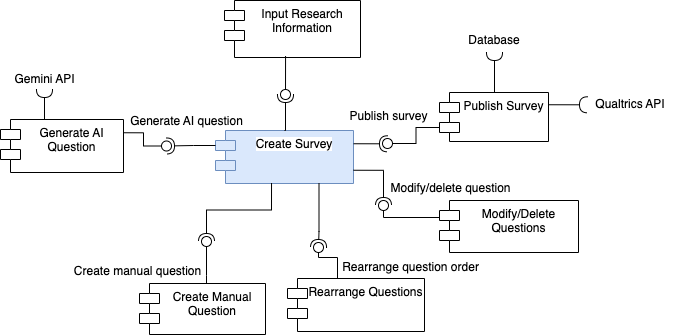

The diagram above was exported from draw.io. Its source (the exported page's mxGraphModel, read from the mxfile embedded in the PNG):
<mxGraphModel dx="1042" dy="875" grid="0" gridSize="10" guides="1" tooltips="1" connect="1" arrows="1" fold="1" page="0" pageScale="1" pageWidth="827" pageHeight="1169" math="0" shadow="0">
  <root>
    <mxCell id="0" />
    <mxCell id="1" parent="0" />
    <mxCell id="RjOAJWGM2chOSsuCH6Nv-1" value="Create Survey" style="shape=module;align=left;spacingLeft=20;align=center;verticalAlign=top;whiteSpace=wrap;html=1;fontFamily=Helvetica;fontSize=12;labelBackgroundColor=default;fillColor=#dae8fc;strokeColor=#6c8ebf;" vertex="1" parent="1">
      <mxGeometry x="137" y="197" width="138" height="53" as="geometry" />
    </mxCell>
    <mxCell id="afg3a1zVnHYY3wz0V8VF-1" value="Generate AI Question" style="shape=module;align=left;spacingLeft=20;align=center;verticalAlign=top;whiteSpace=wrap;html=1;fontFamily=Helvetica;fontSize=12;fontColor=default;labelBackgroundColor=default;" vertex="1" parent="1">
      <mxGeometry x="-78" y="186" width="123" height="53" as="geometry" />
    </mxCell>
    <mxCell id="hrwVAxnQnJfbVLutvRMP-1" value="Input Research Information" style="shape=module;align=left;spacingLeft=20;align=center;verticalAlign=top;whiteSpace=wrap;html=1;fontFamily=Helvetica;fontSize=12;fontColor=default;labelBackgroundColor=default;" vertex="1" parent="1">
      <mxGeometry x="146" y="67" width="136" height="57" as="geometry" />
    </mxCell>
    <mxCell id="hrwVAxnQnJfbVLutvRMP-2" value="Create Manual Question" style="shape=module;align=left;spacingLeft=20;align=center;verticalAlign=top;whiteSpace=wrap;html=1;fontFamily=Helvetica;fontSize=12;fontColor=default;labelBackgroundColor=default;" vertex="1" parent="1">
      <mxGeometry x="61" y="350" width="126" height="51" as="geometry" />
    </mxCell>
    <mxCell id="hrwVAxnQnJfbVLutvRMP-3" value="Modify/Delete Questions" style="shape=module;align=left;spacingLeft=20;align=center;verticalAlign=top;whiteSpace=wrap;html=1;fontFamily=Helvetica;fontSize=12;fontColor=default;labelBackgroundColor=default;" vertex="1" parent="1">
      <mxGeometry x="361" y="267" width="139" height="52" as="geometry" />
    </mxCell>
    <mxCell id="hrwVAxnQnJfbVLutvRMP-4" value="Rearrange Questions" style="shape=module;align=left;spacingLeft=20;align=center;verticalAlign=top;whiteSpace=wrap;html=1;fontFamily=Helvetica;fontSize=12;fontColor=default;labelBackgroundColor=default;" vertex="1" parent="1">
      <mxGeometry x="209" y="345" width="137" height="53" as="geometry" />
    </mxCell>
    <mxCell id="olCCdaO-EHCdLQYGjviK-1" value="Publish Survey" style="shape=module;align=left;spacingLeft=20;align=center;verticalAlign=top;whiteSpace=wrap;html=1;fontFamily=Helvetica;fontSize=12;fontColor=default;labelBackgroundColor=default;" vertex="1" parent="1">
      <mxGeometry x="361" y="159" width="109" height="49" as="geometry" />
    </mxCell>
    <mxCell id="olCCdaO-EHCdLQYGjviK-2" value="" style="rounded=0;orthogonalLoop=1;jettySize=auto;html=1;endArrow=halfCircle;endFill=0;endSize=6;strokeWidth=1;sketch=0;strokeColor=default;align=center;verticalAlign=middle;fontFamily=Helvetica;fontSize=12;fontColor=default;labelBackgroundColor=default;edgeStyle=orthogonalEdgeStyle;exitX=1;exitY=0.25;exitDx=0;exitDy=0;" edge="1" target="olCCdaO-EHCdLQYGjviK-4" parent="1" source="RjOAJWGM2chOSsuCH6Nv-1">
      <mxGeometry relative="1" as="geometry">
        <mxPoint x="312" y="181" as="sourcePoint" />
      </mxGeometry>
    </mxCell>
    <mxCell id="olCCdaO-EHCdLQYGjviK-3" value="" style="rounded=0;orthogonalLoop=1;jettySize=auto;html=1;endArrow=oval;endFill=0;sketch=0;sourcePerimeterSpacing=0;targetPerimeterSpacing=0;endSize=10;strokeColor=default;strokeWidth=1;align=center;verticalAlign=middle;fontFamily=Helvetica;fontSize=12;fontColor=default;labelBackgroundColor=default;edgeStyle=orthogonalEdgeStyle;exitX=0;exitY=0;exitDx=0;exitDy=35;exitPerimeter=0;" edge="1" target="olCCdaO-EHCdLQYGjviK-4" parent="1" source="olCCdaO-EHCdLQYGjviK-1">
      <mxGeometry relative="1" as="geometry">
        <mxPoint x="272" y="181" as="sourcePoint" />
      </mxGeometry>
    </mxCell>
    <mxCell id="olCCdaO-EHCdLQYGjviK-11" value="Publish survey" style="edgeLabel;html=1;align=center;verticalAlign=middle;resizable=0;points=[];fontSize=12;fontFamily=Helvetica;fontColor=default;labelBackgroundColor=default;" vertex="1" connectable="0" parent="olCCdaO-EHCdLQYGjviK-3">
      <mxGeometry x="-0.067" relative="1" as="geometry">
        <mxPoint x="-28" y="-20" as="offset" />
      </mxGeometry>
    </mxCell>
    <mxCell id="olCCdaO-EHCdLQYGjviK-4" value="" style="ellipse;whiteSpace=wrap;html=1;align=center;aspect=fixed;fillColor=none;strokeColor=none;resizable=0;perimeter=centerPerimeter;rotatable=0;allowArrows=0;points=[];outlineConnect=1;fontFamily=Helvetica;fontSize=12;fontColor=default;labelBackgroundColor=default;" vertex="1" parent="1">
      <mxGeometry x="304" y="205" width="10" height="10" as="geometry" />
    </mxCell>
    <mxCell id="olCCdaO-EHCdLQYGjviK-5" value="" style="rounded=0;orthogonalLoop=1;jettySize=auto;html=1;endArrow=halfCircle;endFill=0;endSize=6;strokeWidth=1;sketch=0;fontSize=12;strokeColor=default;align=center;verticalAlign=middle;fontFamily=Helvetica;fontColor=default;labelBackgroundColor=default;edgeStyle=orthogonalEdgeStyle;exitX=0.5;exitY=0;exitDx=0;exitDy=0;" edge="1" parent="1" source="olCCdaO-EHCdLQYGjviK-1">
      <mxGeometry relative="1" as="geometry">
        <mxPoint x="419" y="119" as="sourcePoint" />
        <mxPoint x="416" y="119" as="targetPoint" />
        <Array as="points">
          <mxPoint x="416" y="119" />
        </Array>
      </mxGeometry>
    </mxCell>
    <mxCell id="olCCdaO-EHCdLQYGjviK-6" value="" style="ellipse;whiteSpace=wrap;html=1;align=center;aspect=fixed;fillColor=none;strokeColor=none;resizable=0;perimeter=centerPerimeter;rotatable=0;allowArrows=0;points=[];outlineConnect=1;fontFamily=Helvetica;fontSize=12;fontColor=default;labelBackgroundColor=default;" vertex="1" parent="1">
      <mxGeometry x="394" y="114" width="10" height="10" as="geometry" />
    </mxCell>
    <mxCell id="olCCdaO-EHCdLQYGjviK-7" value="" style="rounded=0;orthogonalLoop=1;jettySize=auto;html=1;endArrow=halfCircle;endFill=0;endSize=6;strokeWidth=1;sketch=0;fontSize=12;strokeColor=default;align=center;verticalAlign=middle;fontFamily=Helvetica;fontColor=default;labelBackgroundColor=default;edgeStyle=orthogonalEdgeStyle;exitX=1;exitY=0.25;exitDx=0;exitDy=0;" edge="1" target="olCCdaO-EHCdLQYGjviK-8" parent="1" source="olCCdaO-EHCdLQYGjviK-1">
      <mxGeometry relative="1" as="geometry">
        <mxPoint x="519" y="177" as="sourcePoint" />
      </mxGeometry>
    </mxCell>
    <mxCell id="olCCdaO-EHCdLQYGjviK-8" value="" style="ellipse;whiteSpace=wrap;html=1;align=center;aspect=fixed;fillColor=none;strokeColor=none;resizable=0;perimeter=centerPerimeter;rotatable=0;allowArrows=0;points=[];outlineConnect=1;fontFamily=Helvetica;fontSize=12;fontColor=default;labelBackgroundColor=default;" vertex="1" parent="1">
      <mxGeometry x="504" y="166" width="10" height="10" as="geometry" />
    </mxCell>
    <mxCell id="olCCdaO-EHCdLQYGjviK-9" value="Database" style="text;strokeColor=none;fillColor=none;html=1;align=center;verticalAlign=middle;whiteSpace=wrap;rounded=0;fontSize=12;fontFamily=Helvetica;fontColor=default;labelBackgroundColor=default;" vertex="1" parent="1">
      <mxGeometry x="386" y="92" width="60" height="30" as="geometry" />
    </mxCell>
    <mxCell id="olCCdaO-EHCdLQYGjviK-10" value="Qualtrics API" style="text;strokeColor=none;fillColor=none;html=1;align=center;verticalAlign=middle;whiteSpace=wrap;rounded=0;fontSize=12;fontFamily=Helvetica;fontColor=default;labelBackgroundColor=default;" vertex="1" parent="1">
      <mxGeometry x="508" y="156" width="88" height="30" as="geometry" />
    </mxCell>
    <mxCell id="olCCdaO-EHCdLQYGjviK-12" value="Modify/delete question" style="rounded=0;orthogonalLoop=1;jettySize=auto;html=1;endArrow=halfCircle;endFill=0;endSize=6;strokeWidth=1;sketch=0;strokeColor=default;align=center;verticalAlign=middle;fontFamily=Helvetica;fontSize=12;fontColor=default;labelBackgroundColor=default;edgeStyle=orthogonalEdgeStyle;exitX=1;exitY=0.75;exitDx=0;exitDy=0;" edge="1" target="olCCdaO-EHCdLQYGjviK-14" parent="1" source="RjOAJWGM2chOSsuCH6Nv-1">
      <mxGeometry x="0.4785" y="67" relative="1" as="geometry">
        <mxPoint x="339" y="282" as="sourcePoint" />
        <mxPoint as="offset" />
      </mxGeometry>
    </mxCell>
    <mxCell id="olCCdaO-EHCdLQYGjviK-13" value="" style="rounded=0;orthogonalLoop=1;jettySize=auto;html=1;endArrow=oval;endFill=0;sketch=0;sourcePerimeterSpacing=0;targetPerimeterSpacing=0;endSize=10;strokeColor=default;strokeWidth=1;align=center;verticalAlign=middle;fontFamily=Helvetica;fontSize=12;fontColor=default;labelBackgroundColor=default;edgeStyle=orthogonalEdgeStyle;exitX=0;exitY=0;exitDx=0;exitDy=15;exitPerimeter=0;" edge="1" target="olCCdaO-EHCdLQYGjviK-14" parent="1" source="hrwVAxnQnJfbVLutvRMP-3">
      <mxGeometry relative="1" as="geometry">
        <mxPoint x="299" y="282" as="sourcePoint" />
        <Array as="points">
          <mxPoint x="361" y="284" />
          <mxPoint x="305" y="284" />
        </Array>
      </mxGeometry>
    </mxCell>
    <mxCell id="olCCdaO-EHCdLQYGjviK-14" value="" style="ellipse;whiteSpace=wrap;html=1;align=center;aspect=fixed;fillColor=none;strokeColor=none;resizable=0;perimeter=centerPerimeter;rotatable=0;allowArrows=0;points=[];outlineConnect=1;fontFamily=Helvetica;fontSize=12;fontColor=default;labelBackgroundColor=default;" vertex="1" parent="1">
      <mxGeometry x="300" y="267" width="10" height="10" as="geometry" />
    </mxCell>
    <mxCell id="olCCdaO-EHCdLQYGjviK-15" value="" style="rounded=0;orthogonalLoop=1;jettySize=auto;html=1;endArrow=halfCircle;endFill=0;endSize=6;strokeWidth=1;sketch=0;strokeColor=default;align=center;verticalAlign=middle;fontFamily=Helvetica;fontSize=12;fontColor=default;labelBackgroundColor=default;edgeStyle=orthogonalEdgeStyle;exitX=0.75;exitY=1;exitDx=0;exitDy=0;" edge="1" target="olCCdaO-EHCdLQYGjviK-17" parent="1" source="RjOAJWGM2chOSsuCH6Nv-1">
      <mxGeometry relative="1" as="geometry">
        <mxPoint x="275" y="305" as="sourcePoint" />
        <Array as="points">
          <mxPoint x="241" y="298" />
        </Array>
      </mxGeometry>
    </mxCell>
    <mxCell id="olCCdaO-EHCdLQYGjviK-18" value="Rearrange question order" style="edgeLabel;html=1;align=center;verticalAlign=middle;resizable=0;points=[];fontSize=12;fontFamily=Helvetica;fontColor=default;labelBackgroundColor=default;" vertex="1" connectable="0" parent="olCCdaO-EHCdLQYGjviK-15">
      <mxGeometry x="-0.1915" y="1" relative="1" as="geometry">
        <mxPoint x="90" y="57" as="offset" />
      </mxGeometry>
    </mxCell>
    <mxCell id="olCCdaO-EHCdLQYGjviK-16" value="" style="rounded=0;orthogonalLoop=1;jettySize=auto;html=1;endArrow=oval;endFill=0;sketch=0;sourcePerimeterSpacing=0;targetPerimeterSpacing=0;endSize=10;strokeColor=default;strokeWidth=1;align=center;verticalAlign=middle;fontFamily=Helvetica;fontSize=12;fontColor=default;labelBackgroundColor=default;edgeStyle=orthogonalEdgeStyle;exitX=0.25;exitY=0;exitDx=0;exitDy=0;" edge="1" target="olCCdaO-EHCdLQYGjviK-17" parent="1" source="hrwVAxnQnJfbVLutvRMP-4">
      <mxGeometry relative="1" as="geometry">
        <mxPoint x="248" y="248" as="sourcePoint" />
        <Array as="points">
          <mxPoint x="259" y="345" />
          <mxPoint x="259" y="324" />
        </Array>
      </mxGeometry>
    </mxCell>
    <mxCell id="olCCdaO-EHCdLQYGjviK-17" value="" style="ellipse;whiteSpace=wrap;html=1;align=center;aspect=fixed;fillColor=none;strokeColor=none;resizable=0;perimeter=centerPerimeter;rotatable=0;allowArrows=0;points=[];outlineConnect=1;fontFamily=Helvetica;fontSize=12;fontColor=default;labelBackgroundColor=default;" vertex="1" parent="1">
      <mxGeometry x="235" y="309" width="10" height="10" as="geometry" />
    </mxCell>
    <mxCell id="olCCdaO-EHCdLQYGjviK-19" value="" style="rounded=0;orthogonalLoop=1;jettySize=auto;html=1;endArrow=halfCircle;endFill=0;endSize=6;strokeWidth=1;sketch=0;strokeColor=default;align=center;verticalAlign=middle;fontFamily=Helvetica;fontSize=12;fontColor=default;labelBackgroundColor=default;edgeStyle=orthogonalEdgeStyle;exitX=0.406;exitY=0.991;exitDx=0;exitDy=0;exitPerimeter=0;" edge="1" target="olCCdaO-EHCdLQYGjviK-21" parent="1" source="RjOAJWGM2chOSsuCH6Nv-1">
      <mxGeometry relative="1" as="geometry">
        <mxPoint x="148" y="308" as="sourcePoint" />
      </mxGeometry>
    </mxCell>
    <mxCell id="olCCdaO-EHCdLQYGjviK-20" value="" style="rounded=0;orthogonalLoop=1;jettySize=auto;html=1;endArrow=oval;endFill=0;sketch=0;sourcePerimeterSpacing=0;targetPerimeterSpacing=0;endSize=10;strokeColor=default;strokeWidth=1;align=center;verticalAlign=middle;fontFamily=Helvetica;fontSize=12;fontColor=default;labelBackgroundColor=default;edgeStyle=orthogonalEdgeStyle;" edge="1" target="olCCdaO-EHCdLQYGjviK-21" parent="1" source="hrwVAxnQnJfbVLutvRMP-2">
      <mxGeometry relative="1" as="geometry">
        <mxPoint x="108" y="308" as="sourcePoint" />
        <Array as="points">
          <mxPoint x="128" y="342" />
          <mxPoint x="128" y="342" />
        </Array>
      </mxGeometry>
    </mxCell>
    <mxCell id="olCCdaO-EHCdLQYGjviK-22" value="Create manual question" style="edgeLabel;html=1;align=center;verticalAlign=middle;resizable=0;points=[];fontSize=12;fontFamily=Helvetica;fontColor=default;labelBackgroundColor=default;" vertex="1" connectable="0" parent="olCCdaO-EHCdLQYGjviK-20">
      <mxGeometry x="-0.2143" y="-2" relative="1" as="geometry">
        <mxPoint x="-72" y="3" as="offset" />
      </mxGeometry>
    </mxCell>
    <mxCell id="olCCdaO-EHCdLQYGjviK-21" value="" style="ellipse;whiteSpace=wrap;html=1;align=center;aspect=fixed;fillColor=none;strokeColor=none;resizable=0;perimeter=centerPerimeter;rotatable=0;allowArrows=0;points=[];outlineConnect=1;fontFamily=Helvetica;fontSize=12;fontColor=default;labelBackgroundColor=default;" vertex="1" parent="1">
      <mxGeometry x="123" y="303" width="10" height="10" as="geometry" />
    </mxCell>
    <mxCell id="olCCdaO-EHCdLQYGjviK-23" value="" style="rounded=0;orthogonalLoop=1;jettySize=auto;html=1;endArrow=halfCircle;endFill=0;endSize=6;strokeWidth=1;sketch=0;strokeColor=default;align=center;verticalAlign=middle;fontFamily=Helvetica;fontSize=12;fontColor=default;labelBackgroundColor=default;edgeStyle=orthogonalEdgeStyle;exitX=0.5;exitY=0;exitDx=0;exitDy=0;" edge="1" target="olCCdaO-EHCdLQYGjviK-25" parent="1" source="RjOAJWGM2chOSsuCH6Nv-1">
      <mxGeometry relative="1" as="geometry">
        <mxPoint x="227" y="161" as="sourcePoint" />
      </mxGeometry>
    </mxCell>
    <mxCell id="olCCdaO-EHCdLQYGjviK-24" value="" style="rounded=0;orthogonalLoop=1;jettySize=auto;html=1;endArrow=oval;endFill=0;sketch=0;sourcePerimeterSpacing=0;targetPerimeterSpacing=0;endSize=10;strokeColor=default;strokeWidth=1;align=center;verticalAlign=middle;fontFamily=Helvetica;fontSize=12;fontColor=default;labelBackgroundColor=default;edgeStyle=orthogonalEdgeStyle;exitX=0.449;exitY=0.974;exitDx=0;exitDy=0;exitPerimeter=0;" edge="1" target="olCCdaO-EHCdLQYGjviK-25" parent="1" source="hrwVAxnQnJfbVLutvRMP-1">
      <mxGeometry relative="1" as="geometry">
        <mxPoint x="187" y="161" as="sourcePoint" />
      </mxGeometry>
    </mxCell>
    <mxCell id="olCCdaO-EHCdLQYGjviK-25" value="" style="ellipse;whiteSpace=wrap;html=1;align=center;aspect=fixed;fillColor=none;strokeColor=none;resizable=0;perimeter=centerPerimeter;rotatable=0;allowArrows=0;points=[];outlineConnect=1;fontFamily=Helvetica;fontSize=12;fontColor=default;labelBackgroundColor=default;" vertex="1" parent="1">
      <mxGeometry x="202" y="156" width="10" height="10" as="geometry" />
    </mxCell>
    <mxCell id="olCCdaO-EHCdLQYGjviK-26" value="Generate AI question" style="rounded=0;orthogonalLoop=1;jettySize=auto;html=1;endArrow=halfCircle;endFill=0;endSize=6;strokeWidth=1;sketch=0;strokeColor=default;align=center;verticalAlign=middle;fontFamily=Helvetica;fontSize=12;fontColor=default;labelBackgroundColor=default;edgeStyle=orthogonalEdgeStyle;exitX=0;exitY=0;exitDx=0;exitDy=15;exitPerimeter=0;" edge="1" target="olCCdaO-EHCdLQYGjviK-28" parent="1" source="RjOAJWGM2chOSsuCH6Nv-1">
      <mxGeometry x="0.1717" y="-22" relative="1" as="geometry">
        <mxPoint x="123" y="213" as="sourcePoint" />
        <mxPoint x="-1" y="-3" as="offset" />
      </mxGeometry>
    </mxCell>
    <mxCell id="olCCdaO-EHCdLQYGjviK-27" value="" style="rounded=0;orthogonalLoop=1;jettySize=auto;html=1;endArrow=oval;endFill=0;sketch=0;sourcePerimeterSpacing=0;targetPerimeterSpacing=0;endSize=10;strokeColor=default;strokeWidth=1;align=center;verticalAlign=middle;fontFamily=Helvetica;fontSize=12;fontColor=default;labelBackgroundColor=default;edgeStyle=orthogonalEdgeStyle;exitX=1;exitY=0.25;exitDx=0;exitDy=0;" edge="1" target="olCCdaO-EHCdLQYGjviK-28" parent="1" source="afg3a1zVnHYY3wz0V8VF-1">
      <mxGeometry relative="1" as="geometry">
        <mxPoint x="83" y="213" as="sourcePoint" />
      </mxGeometry>
    </mxCell>
    <mxCell id="olCCdaO-EHCdLQYGjviK-28" value="" style="ellipse;whiteSpace=wrap;html=1;align=center;aspect=fixed;fillColor=none;strokeColor=none;resizable=0;perimeter=centerPerimeter;rotatable=0;allowArrows=0;points=[];outlineConnect=1;fontFamily=Helvetica;fontSize=12;fontColor=default;labelBackgroundColor=default;" vertex="1" parent="1">
      <mxGeometry x="83" y="207.5" width="10" height="10" as="geometry" />
    </mxCell>
    <mxCell id="olCCdaO-EHCdLQYGjviK-29" value="" style="rounded=0;orthogonalLoop=1;jettySize=auto;html=1;endArrow=halfCircle;endFill=0;endSize=6;strokeWidth=1;sketch=0;fontSize=12;strokeColor=default;align=center;verticalAlign=middle;fontFamily=Helvetica;fontColor=default;labelBackgroundColor=default;edgeStyle=orthogonalEdgeStyle;exitX=0.5;exitY=0;exitDx=0;exitDy=0;" edge="1" target="olCCdaO-EHCdLQYGjviK-30" parent="1" source="afg3a1zVnHYY3wz0V8VF-1">
      <mxGeometry relative="1" as="geometry">
        <mxPoint x="-14" y="156" as="sourcePoint" />
      </mxGeometry>
    </mxCell>
    <mxCell id="olCCdaO-EHCdLQYGjviK-30" value="" style="ellipse;whiteSpace=wrap;html=1;align=center;aspect=fixed;fillColor=none;strokeColor=none;resizable=0;perimeter=centerPerimeter;rotatable=0;allowArrows=0;points=[];outlineConnect=1;fontFamily=Helvetica;fontSize=12;fontColor=default;labelBackgroundColor=default;" vertex="1" parent="1">
      <mxGeometry x="-39" y="151" width="10" height="10" as="geometry" />
    </mxCell>
    <mxCell id="olCCdaO-EHCdLQYGjviK-31" value="Gemini API" style="text;strokeColor=none;fillColor=none;html=1;align=center;verticalAlign=middle;whiteSpace=wrap;rounded=0;fontSize=12;fontFamily=Helvetica;fontColor=default;labelBackgroundColor=default;" vertex="1" parent="1">
      <mxGeometry x="-68.5" y="131" width="69" height="30" as="geometry" />
    </mxCell>
  </root>
</mxGraphModel>